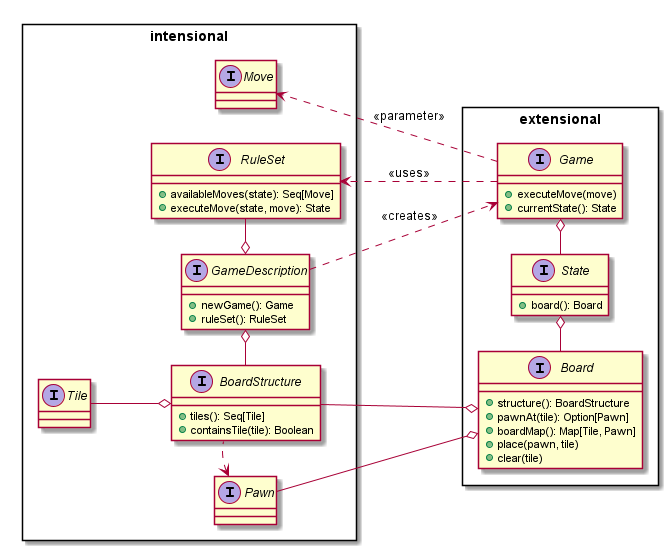

The diagram above was rendered by PlantUML. Its source (embedded in the PNG):
@startuml domain_analysis

' package Extensional <<rectangle>> {
'     interface Board {
'         +structure(): BoardStructure
'         +pawnAt(tile): Option[Pawn]
'         +boardMap(): Map[Tile, Pawn]
'     }
'     interface State {
'         +board(): Board
'     }
'     interface Game {
'         +executeMove(move)
'         +currentState(): State
'     }
    
'     Board -left-o State
'     State -left-o Game
' }

' package Intensional <<rectangle>> {
'     interface GameDescription {
'         +newGame(): Game
'         +ruleSet(): RuleSet
'     }
'     interface BoardStructure {
'         +tiles(): Seq[Tile]
'         +containsTile(tile): Boolean
'     }
'     interface RuleSet {
'         +availableMoves(): Seq[Move]
'         +executeMove(state, move): State
'     }
'     interface Move

'     BoardStructure -left-o GameDescription
'     RuleSet -right-o GameDescription
' }

' Game .left.> Move
' GameDescription ..> Game: <<creates>>
' Game ..> RuleSet: <<uses>>
' BoardStructure --o Board

left to right direction

package extensional <<rectangle>> {
    interface Board {
        +structure(): BoardStructure
        +pawnAt(tile): Option[Pawn]
        +boardMap(): Map[Tile, Pawn]
        +place(pawn, tile)
        +clear(tile)
    }
    interface State {
        +board(): Board
    }
    interface Game {
        +executeMove(move)
        +currentState(): State
    }
    
    Board -left-o State
    State -left-o Game
}

package intensional <<rectangle>> {
    interface GameDescription {
        +newGame(): Game
        +ruleSet(): RuleSet
    }
    interface BoardStructure {
        +tiles(): Seq[Tile]
        +containsTile(tile): Boolean
    }
    interface RuleSet {
        +availableMoves(state): Seq[Move]
        +executeMove(state, move): State
    }
    interface Move
    interface Pawn
    interface Tile

    Tile --o BoardStructure
    BoardStructure -left-o GameDescription
    RuleSet -right-o GameDescription
    RuleSet -[hidden]> Move
    Pawn -[hidden]> BoardStructure
    Pawn <.. BoardStructure
}

Game ..> Move: <<parameter>>
GameDescription ..> Game: <<creates>>
Game ..> RuleSet: <<uses>>
BoardStructure --o Board
Pawn --o Board

@enduml